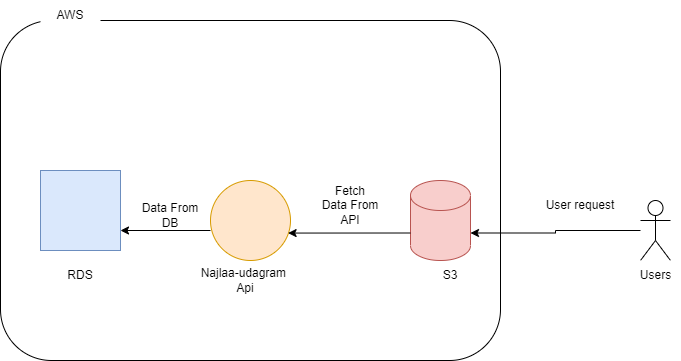

The diagram above was exported from draw.io. Its source (the exported page's mxGraphModel, read from the mxfile embedded in the PNG):
<mxGraphModel dx="1050" dy="483" grid="1" gridSize="10" guides="1" tooltips="1" connect="1" arrows="1" fold="1" page="1" pageScale="1" pageWidth="850" pageHeight="1100" math="0" shadow="0">
  <root>
    <object label="" id="0">
      <mxCell />
    </object>
    <mxCell id="1" parent="0" />
    <mxCell id="xhH76cnoU_UQgGabeFo4-1" value="" style="whiteSpace=wrap;html=1;aspect=fixed;fillColor=#dae8fc;strokeColor=#6c8ebf;" parent="1" vertex="1">
      <mxGeometry x="160" y="180" width="80" height="80" as="geometry" />
    </mxCell>
    <mxCell id="xhH76cnoU_UQgGabeFo4-2" value="RDS" style="text;strokeColor=none;align=center;fillColor=none;html=1;verticalAlign=middle;whiteSpace=wrap;rounded=0;" parent="1" vertex="1">
      <mxGeometry x="170" y="270" width="60" height="30" as="geometry" />
    </mxCell>
    <mxCell id="xhH76cnoU_UQgGabeFo4-3" value="" style="ellipse;whiteSpace=wrap;html=1;aspect=fixed;fillColor=#ffe6cc;strokeColor=#d79b00;" parent="1" vertex="1">
      <mxGeometry x="330" y="190" width="80" height="80" as="geometry" />
    </mxCell>
    <mxCell id="xhH76cnoU_UQgGabeFo4-4" value="Najlaa-udagram&amp;nbsp;&lt;br&gt;Api" style="text;strokeColor=none;align=center;fillColor=none;html=1;verticalAlign=middle;whiteSpace=wrap;rounded=0;" parent="1" vertex="1">
      <mxGeometry x="305" y="270" width="120" height="40" as="geometry" />
    </mxCell>
    <mxCell id="xhH76cnoU_UQgGabeFo4-5" value="" style="endArrow=classic;html=1;rounded=0;entryX=1;entryY=0.75;entryDx=0;entryDy=0;exitX=0;exitY=0.625;exitDx=0;exitDy=0;exitPerimeter=0;" parent="1" source="xhH76cnoU_UQgGabeFo4-3" target="xhH76cnoU_UQgGabeFo4-1" edge="1">
      <mxGeometry width="50" height="50" relative="1" as="geometry">
        <mxPoint x="400" y="290" as="sourcePoint" />
        <mxPoint x="450" y="240" as="targetPoint" />
      </mxGeometry>
    </mxCell>
    <mxCell id="xhH76cnoU_UQgGabeFo4-6" value="" style="shape=cylinder3;whiteSpace=wrap;html=1;boundedLbl=1;backgroundOutline=1;size=15;fillColor=#f8cecc;strokeColor=#b85450;" parent="1" vertex="1">
      <mxGeometry x="530" y="190" width="60" height="80" as="geometry" />
    </mxCell>
    <mxCell id="xhH76cnoU_UQgGabeFo4-7" value="S3" style="text;strokeColor=none;align=center;fillColor=none;html=1;verticalAlign=middle;whiteSpace=wrap;rounded=0;" parent="1" vertex="1">
      <mxGeometry x="540" y="270" width="60" height="30" as="geometry" />
    </mxCell>
    <mxCell id="xhH76cnoU_UQgGabeFo4-8" value="" style="endArrow=classic;html=1;rounded=0;entryX=0.97;entryY=0.657;entryDx=0;entryDy=0;entryPerimeter=0;exitX=0;exitY=0;exitDx=0;exitDy=52.5;exitPerimeter=0;" parent="1" source="xhH76cnoU_UQgGabeFo4-6" target="xhH76cnoU_UQgGabeFo4-3" edge="1">
      <mxGeometry width="50" height="50" relative="1" as="geometry">
        <mxPoint x="400" y="290" as="sourcePoint" />
        <mxPoint x="450" y="240" as="targetPoint" />
      </mxGeometry>
    </mxCell>
    <mxCell id="xhH76cnoU_UQgGabeFo4-11" value="" style="edgeStyle=orthogonalEdgeStyle;rounded=0;orthogonalLoop=1;jettySize=auto;html=1;entryX=1;entryY=0;entryDx=0;entryDy=52.5;entryPerimeter=0;" parent="1" source="xhH76cnoU_UQgGabeFo4-9" target="xhH76cnoU_UQgGabeFo4-6" edge="1">
      <mxGeometry relative="1" as="geometry">
        <mxPoint x="775" y="350" as="targetPoint" />
      </mxGeometry>
    </mxCell>
    <mxCell id="xhH76cnoU_UQgGabeFo4-9" value="Actor" style="shape=umlActor;verticalLabelPosition=bottom;verticalAlign=top;html=1;outlineConnect=0;" parent="1" vertex="1">
      <mxGeometry x="760" y="210" width="30" height="60" as="geometry" />
    </mxCell>
    <mxCell id="xhH76cnoU_UQgGabeFo4-13" value="" style="rounded=1;whiteSpace=wrap;html=1;fillColor=none;" parent="1" vertex="1">
      <mxGeometry x="120" y="30" width="500" height="340" as="geometry" />
    </mxCell>
    <mxCell id="NG9gQlQoo6LIJ0NOh5cc-1" value="Users" style="text;html=1;align=center;verticalAlign=middle;resizable=0;points=[];autosize=1;fillColor=default;" vertex="1" parent="1">
      <mxGeometry x="750" y="270" width="50" height="30" as="geometry" />
    </mxCell>
    <mxCell id="NG9gQlQoo6LIJ0NOh5cc-2" value="User request" style="text;strokeColor=none;align=center;fillColor=none;html=1;verticalAlign=middle;whiteSpace=wrap;rounded=0;" vertex="1" parent="1">
      <mxGeometry x="630" y="200" width="140" height="30" as="geometry" />
    </mxCell>
    <mxCell id="NG9gQlQoo6LIJ0NOh5cc-6" value="Fetch Data From API" style="text;strokeColor=none;align=center;fillColor=none;html=1;verticalAlign=middle;whiteSpace=wrap;rounded=0;" vertex="1" parent="1">
      <mxGeometry x="440" y="200" width="60" height="30" as="geometry" />
    </mxCell>
    <mxCell id="NG9gQlQoo6LIJ0NOh5cc-7" value="Data From DB" style="text;strokeColor=none;align=center;fillColor=none;html=1;verticalAlign=middle;whiteSpace=wrap;rounded=0;" vertex="1" parent="1">
      <mxGeometry x="260" y="210" width="60" height="30" as="geometry" />
    </mxCell>
    <mxCell id="NG9gQlQoo6LIJ0NOh5cc-8" value="AWS" style="text;strokeColor=none;align=center;fillColor=default;html=1;verticalAlign=middle;whiteSpace=wrap;rounded=0;" vertex="1" parent="1">
      <mxGeometry x="160" y="10" width="60" height="30" as="geometry" />
    </mxCell>
  </root>
</mxGraphModel>